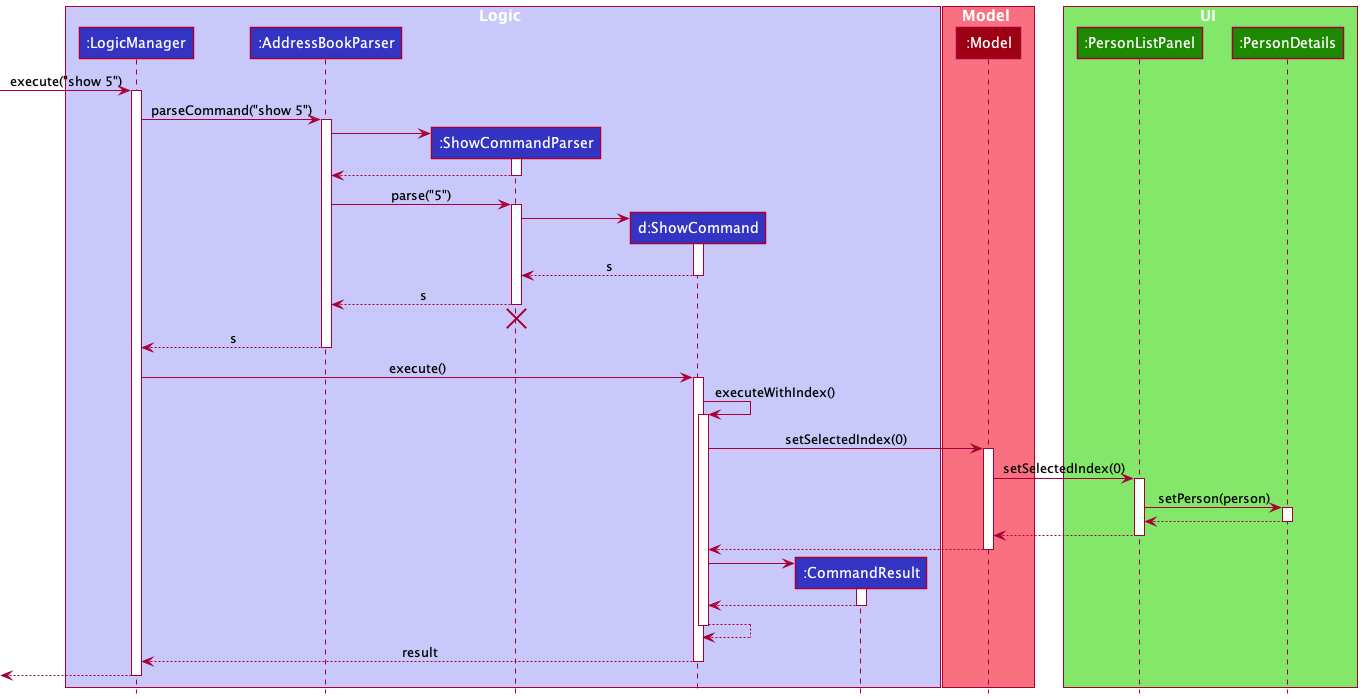

The diagram above was rendered by PlantUML. Its source (embedded in the PNG):
@startuml
!include style.puml

box Logic LOGIC_COLOR_T1
participant ":LogicManager" as LogicManager LOGIC_COLOR
participant ":AddressBookParser" as AddressBookParser LOGIC_COLOR
participant ":ShowCommandParser" as ShowCommandParser LOGIC_COLOR
participant "d:ShowCommand" as ShowCommand LOGIC_COLOR
participant ":CommandResult" as CommandResult LOGIC_COLOR
end box

box Model MODEL_COLOR_T1
participant ":Model" as Model MODEL_COLOR
end box

box UI UI_COLOR_T1
participant ":PersonListPanel" as PersonListPanel UI_COLOR
participant ":PersonDetails" as PersonDetails UI_COLOR
end box

[-> LogicManager : execute("show 5")
activate LogicManager

LogicManager -> AddressBookParser : parseCommand("show 5")
activate AddressBookParser

create ShowCommandParser
AddressBookParser -> ShowCommandParser
activate ShowCommandParser

ShowCommandParser --> AddressBookParser
deactivate ShowCommandParser

AddressBookParser -> ShowCommandParser : parse("5")
activate ShowCommandParser

create ShowCommand
ShowCommandParser -> ShowCommand
activate ShowCommand

ShowCommand --> ShowCommandParser : s
deactivate ShowCommand

ShowCommandParser --> AddressBookParser : s
deactivate ShowCommandParser
'Hidden arrow to position the destroy marker below the end of the activation bar.
ShowCommandParser -[hidden]-> AddressBookParser
destroy ShowCommandParser

AddressBookParser --> LogicManager : s
deactivate AddressBookParser

LogicManager -> ShowCommand : execute()
activate ShowCommand

ShowCommand -> ShowCommand : executeWithIndex()
activate ShowCommand

ShowCommand -> Model : setSelectedIndex(0)
activate Model

Model -> PersonListPanel : setSelectedIndex(0)
activate PersonListPanel

PersonListPanel -> PersonDetails : setPerson(person)
activate PersonDetails

PersonDetails --> PersonListPanel
deactivate PersonDetails

PersonListPanel --> Model
deactivate PersonListPanel

Model --> ShowCommand
deactivate Model

create CommandResult
ShowCommand -> CommandResult
activate CommandResult

CommandResult --> ShowCommand
deactivate CommandResult

ShowCommand --> ShowCommand
deactivate ShowCommand

ShowCommand --> LogicManager : result
deactivate ShowCommand

[<--LogicManager
deactivate LogicManager
@enduml